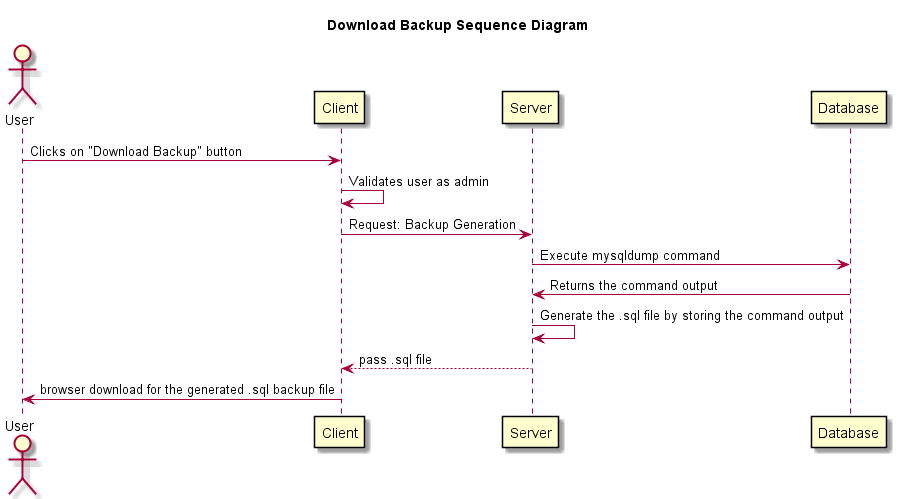

The diagram above was rendered by PlantUML. Its source (embedded in the PNG):
@startuml
skin rose
skinparam participantPadding 20
skinparam participantBorderColor black

title Download Backup Sequence Diagram

actor User
participant Client
participant Server
participant Database

User -> Client: Clicks on "Download Backup" button
Client -> Client: Validates user as admin
Client -> Server: Request: Backup Generation
Server -> Database: Execute mysqldump command
Database -> Server: Returns the command output
Server -> Server: Generate the .sql file by storing the command output
Server --> Client: pass .sql file 
Client -> User: browser download for the generated .sql backup file
@enduml